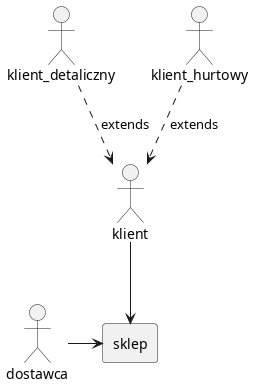

The diagram above was rendered by PlantUML. Its source (embedded in the PNG):
@startuml

actor dostawca
actor klient
actor klient_detaliczny
actor klient_hurtowy

rectangle "sklep" {

}

dostawca -> sklep
klient --> sklep
klient_detaliczny ..> klient : "extends"
klient_hurtowy ..> klient : "extends"

@enduml